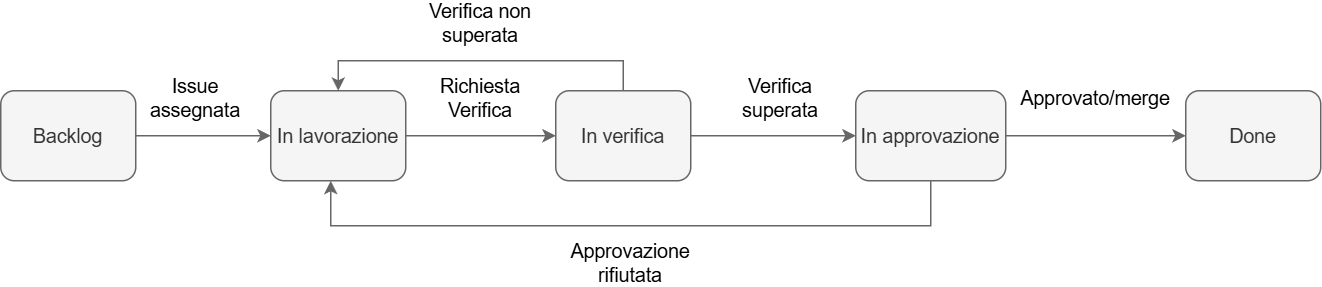

The diagram above was exported from draw.io. Its source (the exported page's mxGraphModel, read from the mxfile embedded in the PNG):
<mxGraphModel dx="1426" dy="777" grid="1" gridSize="10" guides="1" tooltips="1" connect="1" arrows="1" fold="1" page="1" pageScale="1" pageWidth="827" pageHeight="1169" math="0" shadow="0">
  <root>
    <mxCell id="0" />
    <mxCell id="1" parent="0" />
    <mxCell id="ouSnKZNwiWHthOuawZvI-6" edge="1" parent="1" source="ouSnKZNwiWHthOuawZvI-2" style="edgeStyle=orthogonalEdgeStyle;rounded=0;orthogonalLoop=1;jettySize=auto;html=1;entryX=0;entryY=0.5;entryDx=0;entryDy=0;fontFamily=Helvetica;fontSize=13;fillColor=#f5f5f5;strokeColor=#666666;" target="ouSnKZNwiWHthOuawZvI-3">
      <mxGeometry relative="1" as="geometry" />
    </mxCell>
    <mxCell id="ouSnKZNwiWHthOuawZvI-2" parent="1" style="rounded=1;whiteSpace=wrap;html=1;fontFamily=Helvetica;fontSize=13;fillColor=#f5f5f5;fontColor=#333333;strokeColor=#666666;" value="Backlog" vertex="1">
      <mxGeometry height="60" width="90" x="240" y="250" as="geometry" />
    </mxCell>
    <mxCell id="ouSnKZNwiWHthOuawZvI-7" edge="1" parent="1" source="ouSnKZNwiWHthOuawZvI-3" style="edgeStyle=orthogonalEdgeStyle;rounded=0;orthogonalLoop=1;jettySize=auto;html=1;entryX=0;entryY=0.5;entryDx=0;entryDy=0;fontFamily=Helvetica;fontSize=13;fillColor=#f5f5f5;strokeColor=#666666;" target="ouSnKZNwiWHthOuawZvI-4">
      <mxGeometry relative="1" as="geometry" />
    </mxCell>
    <mxCell id="ouSnKZNwiWHthOuawZvI-3" parent="1" style="rounded=1;whiteSpace=wrap;html=1;fontFamily=Helvetica;fontSize=13;fillColor=#f5f5f5;fontColor=#333333;strokeColor=#666666;" value="In lavorazione" vertex="1">
      <mxGeometry height="60" width="90" x="420" y="250" as="geometry" />
    </mxCell>
    <mxCell id="ouSnKZNwiWHthOuawZvI-8" edge="1" parent="1" source="ouSnKZNwiWHthOuawZvI-4" style="edgeStyle=orthogonalEdgeStyle;rounded=0;orthogonalLoop=1;jettySize=auto;html=1;exitX=1;exitY=0.5;exitDx=0;exitDy=0;entryX=0;entryY=0.5;entryDx=0;entryDy=0;fontFamily=Helvetica;fontSize=13;fillColor=#f5f5f5;strokeColor=#666666;" target="ouSnKZNwiWHthOuawZvI-5">
      <mxGeometry relative="1" as="geometry" />
    </mxCell>
    <mxCell id="ouSnKZNwiWHthOuawZvI-4" parent="1" style="rounded=1;whiteSpace=wrap;html=1;fontFamily=Helvetica;fontSize=13;fillColor=#f5f5f5;fontColor=#333333;strokeColor=#666666;" value="In verifica" vertex="1">
      <mxGeometry height="60" width="90" x="610" y="250" as="geometry" />
    </mxCell>
    <mxCell id="ouSnKZNwiWHthOuawZvI-9" edge="1" parent="1" source="ouSnKZNwiWHthOuawZvI-5" style="edgeStyle=orthogonalEdgeStyle;rounded=0;orthogonalLoop=1;jettySize=auto;html=1;fontFamily=Helvetica;fontSize=13;fillColor=#f5f5f5;strokeColor=#666666;">
      <mxGeometry relative="1" as="geometry">
        <Array as="points">
          <mxPoint x="860" y="340" />
          <mxPoint x="460" y="340" />
        </Array>
        <mxPoint x="860" y="320" as="sourcePoint" />
        <mxPoint x="460" y="310" as="targetPoint" />
      </mxGeometry>
    </mxCell>
    <mxCell id="ouSnKZNwiWHthOuawZvI-11" edge="1" parent="1" source="ouSnKZNwiWHthOuawZvI-5" style="edgeStyle=orthogonalEdgeStyle;rounded=0;orthogonalLoop=1;jettySize=auto;html=1;exitX=1;exitY=0.5;exitDx=0;exitDy=0;entryX=0;entryY=0.5;entryDx=0;entryDy=0;fontFamily=Helvetica;fontSize=13;fillColor=#f5f5f5;strokeColor=#666666;" target="ouSnKZNwiWHthOuawZvI-10">
      <mxGeometry relative="1" as="geometry" />
    </mxCell>
    <mxCell id="ouSnKZNwiWHthOuawZvI-5" parent="1" style="rounded=1;whiteSpace=wrap;html=1;fontFamily=Helvetica;fontSize=13;fillColor=#f5f5f5;fontColor=#333333;strokeColor=#666666;" value="In approvazione" vertex="1">
      <mxGeometry height="60" width="100" x="810" y="250" as="geometry" />
    </mxCell>
    <mxCell id="ouSnKZNwiWHthOuawZvI-10" parent="1" style="rounded=1;whiteSpace=wrap;html=1;glass=0;shadow=0;textShadow=0;labelBorderColor=none;labelBackgroundColor=none;convertToSvg=0;fontFamily=Helvetica;fontSize=13;fillColor=#f5f5f5;fontColor=#333333;strokeColor=#666666;" value="Done" vertex="1">
      <mxGeometry height="60" width="90" x="1030" y="250" as="geometry" />
    </mxCell>
    <mxCell id="ouSnKZNwiWHthOuawZvI-14" parent="1" style="text;html=1;whiteSpace=wrap;align=center;verticalAlign=middle;rounded=0;fontFamily=Helvetica;fontSize=13;" value="Richiesta Verifica" vertex="1">
      <mxGeometry height="30" width="60" x="530" y="240" as="geometry" />
    </mxCell>
    <mxCell id="ouSnKZNwiWHthOuawZvI-16" parent="1" style="text;html=1;whiteSpace=wrap;align=center;verticalAlign=middle;rounded=0;fontFamily=Helvetica;fontSize=13;" value="Issue assegnata" vertex="1">
      <mxGeometry height="30" width="60" x="340" y="240" as="geometry" />
    </mxCell>
    <mxCell id="ouSnKZNwiWHthOuawZvI-17" parent="1" style="text;html=1;whiteSpace=wrap;align=center;verticalAlign=middle;rounded=0;fontFamily=Helvetica;fontSize=13;" value="Verifica superata" vertex="1">
      <mxGeometry height="30" width="60" x="730" y="240" as="geometry" />
    </mxCell>
    <mxCell id="ouSnKZNwiWHthOuawZvI-18" parent="1" style="text;html=1;whiteSpace=wrap;align=center;verticalAlign=middle;rounded=0;fontFamily=Helvetica;fontSize=13;" value="Approvazione rifiutata" vertex="1">
      <mxGeometry height="30" width="100" x="610" y="350" as="geometry" />
    </mxCell>
    <mxCell id="ouSnKZNwiWHthOuawZvI-19" parent="1" style="text;html=1;whiteSpace=wrap;align=center;verticalAlign=middle;rounded=0;fontFamily=Helvetica;fontSize=13;" value="Approvato/merge" vertex="1">
      <mxGeometry height="30" width="60" x="940" y="240" as="geometry" />
    </mxCell>
    <mxCell id="5" edge="1" parent="1" source="ouSnKZNwiWHthOuawZvI-4" style="edgeStyle=orthogonalEdgeStyle;rounded=0;orthogonalLoop=1;jettySize=auto;html=1;exitX=0.5;exitY=0;exitDx=0;exitDy=0;entryX=0.5;entryY=0;entryDx=0;entryDy=0;fontFamily=Helvetica;fontSize=13;fillColor=#f5f5f5;strokeColor=#666666;" target="ouSnKZNwiWHthOuawZvI-3">
      <mxGeometry relative="1" as="geometry">
        <mxPoint x="660" y="210" as="sourcePoint" />
        <mxPoint x="455" y="210" as="targetPoint" />
      </mxGeometry>
    </mxCell>
    <mxCell id="6" parent="1" style="text;html=1;whiteSpace=wrap;align=center;verticalAlign=middle;rounded=0;fontFamily=Helvetica;fontSize=13;" value="Verifica non superata" vertex="1">
      <mxGeometry height="30" width="100" x="510" y="190" as="geometry" />
    </mxCell>
  </root>
</mxGraphModel>